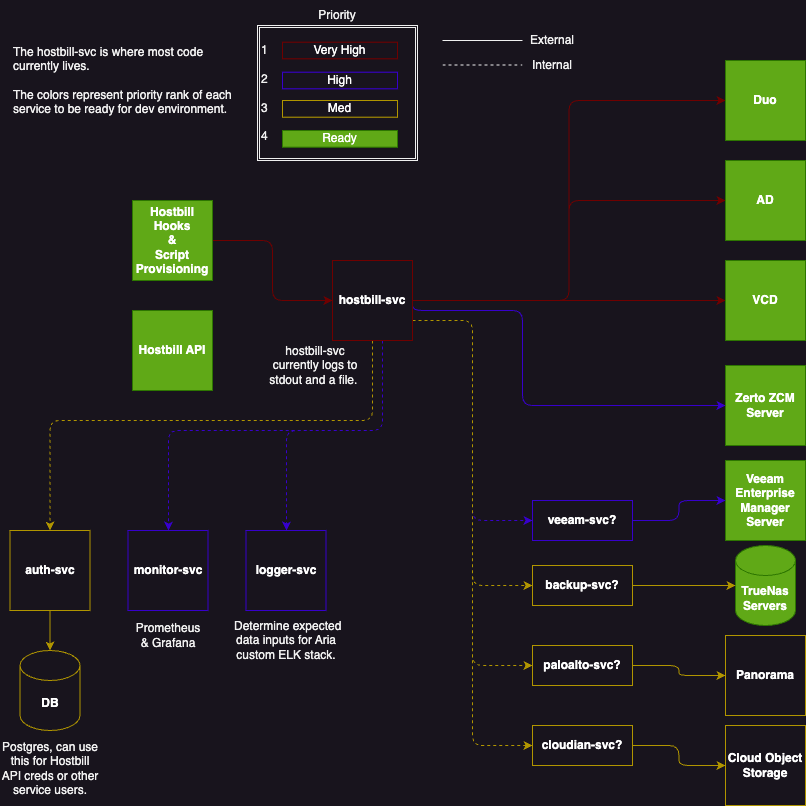

The diagram above was exported from draw.io. Its source (the exported page's mxGraphModel, read from the mxfile embedded in the PNG):
<mxGraphModel dx="1026" dy="743" grid="1" gridSize="10" guides="1" tooltips="1" connect="1" arrows="1" fold="1" page="1" pageScale="1" pageWidth="850" pageHeight="1100" math="0" shadow="0">
  <root>
    <mxCell id="0" />
    <mxCell id="1" parent="0" />
    <mxCell id="tpEZoXPsh82ab3EtwNNy-1" style="edgeStyle=orthogonalEdgeStyle;rounded=1;orthogonalLoop=1;jettySize=auto;html=1;fillColor=#a20025;strokeColor=#6F0000;curved=0;fontStyle=1" parent="1" source="VfMrGAV5X9RuWjGbwOM2-1" target="tpEZoXPsh82ab3EtwNNy-25" edge="1">
      <mxGeometry relative="1" as="geometry">
        <mxPoint x="183.99999999999977" y="310" as="targetPoint" />
      </mxGeometry>
    </mxCell>
    <mxCell id="VfMrGAV5X9RuWjGbwOM2-1" value="Hostbill&lt;div&gt;Hooks&lt;/div&gt;&lt;div&gt;&amp;amp;&lt;/div&gt;&lt;div&gt;Script Provisioning&lt;/div&gt;" style="whiteSpace=wrap;html=1;aspect=fixed;fillColor=#60a917;fontColor=#ffffff;strokeColor=#2D7600;fontStyle=1" parent="1" vertex="1">
      <mxGeometry x="140" y="210" width="80" height="80" as="geometry" />
    </mxCell>
    <mxCell id="VfMrGAV5X9RuWjGbwOM2-33" value="Veeam&lt;br&gt;Enterprise Manager Server" style="whiteSpace=wrap;html=1;aspect=fixed;fillColor=#60a917;fontColor=#ffffff;strokeColor=#2D7600;fontStyle=1" parent="1" vertex="1">
      <mxGeometry x="733" y="470" width="80" height="80" as="geometry" />
    </mxCell>
    <mxCell id="VfMrGAV5X9RuWjGbwOM2-37" value="Zerto ZCM Server" style="whiteSpace=wrap;html=1;aspect=fixed;fillColor=#60a917;fontColor=#ffffff;strokeColor=#2D7600;fontStyle=1" parent="1" vertex="1">
      <mxGeometry x="733" y="375" width="80" height="80" as="geometry" />
    </mxCell>
    <mxCell id="VfMrGAV5X9RuWjGbwOM2-40" value="&lt;div&gt;&lt;font&gt;&lt;span&gt;Panorama&lt;/span&gt;&lt;/font&gt;&lt;/div&gt;" style="whiteSpace=wrap;html=1;aspect=fixed;fillColor=none;fontColor=#FFFFFF;strokeColor=#B09500;fontStyle=1" parent="1" vertex="1">
      <mxGeometry x="733" y="645" width="80" height="80" as="geometry" />
    </mxCell>
    <mxCell id="VfMrGAV5X9RuWjGbwOM2-61" value="&lt;font color=&quot;#ffffff&quot;&gt;Cloud Object Storage&lt;/font&gt;" style="whiteSpace=wrap;html=1;aspect=fixed;fillColor=none;fontColor=#000000;strokeColor=#B09500;fontStyle=1" parent="1" vertex="1">
      <mxGeometry x="733" y="735" width="80" height="80" as="geometry" />
    </mxCell>
    <mxCell id="VfMrGAV5X9RuWjGbwOM2-47" value="&amp;nbsp;Determine expected data inputs for &lt;span&gt;Aria custom ELK stack.&lt;/span&gt;" style="text;html=1;align=center;verticalAlign=middle;whiteSpace=wrap;rounded=0;container=0;fontStyle=0" parent="1" vertex="1">
      <mxGeometry x="234.5" y="615" width="118" height="70" as="geometry" />
    </mxCell>
    <mxCell id="sRUQ0AUIrzEW88b1Tn4h-4" value="&lt;div&gt;&lt;span style=&quot;background-color: initial;&quot;&gt;The hostbill-svc is where most code currently lives.&lt;/span&gt;&lt;br&gt;&lt;/div&gt;&lt;div&gt;&lt;br&gt;&lt;/div&gt;&lt;div&gt;The colors represent priority rank of each service to be ready for dev environment.&lt;/div&gt;" style="text;html=1;align=left;verticalAlign=middle;whiteSpace=wrap;rounded=0;" parent="1" vertex="1">
      <mxGeometry x="19" y="35" width="235" height="110" as="geometry" />
    </mxCell>
    <mxCell id="UIEpuAOtPvzf0-wfi9FU-30" style="edgeStyle=orthogonalEdgeStyle;rounded=0;orthogonalLoop=1;jettySize=auto;html=1;fontStyle=1;fillColor=#e3c800;strokeColor=#B09500;" parent="1" source="Re_GWXcRV1CeXIaBgNGn-1" target="UIEpuAOtPvzf0-wfi9FU-29" edge="1">
      <mxGeometry relative="1" as="geometry">
        <mxPoint x="57.5" y="640" as="sourcePoint" />
      </mxGeometry>
    </mxCell>
    <mxCell id="Re_GWXcRV1CeXIaBgNGn-1" value="auth-svc" style="whiteSpace=wrap;html=1;aspect=fixed;fillColor=none;fontColor=#FFFFFF;strokeColor=#B09500;container=0;fontStyle=1" parent="1" vertex="1">
      <mxGeometry x="17.5" y="540" width="80" height="80" as="geometry" />
    </mxCell>
    <mxCell id="Re_GWXcRV1CeXIaBgNGn-3" value="Hostbill API" style="whiteSpace=wrap;html=1;aspect=fixed;fillColor=#60a917;fontColor=#ffffff;strokeColor=#2D7600;fontStyle=1" parent="1" vertex="1">
      <mxGeometry x="140" y="320" width="80" height="80" as="geometry" />
    </mxCell>
    <mxCell id="Re_GWXcRV1CeXIaBgNGn-13" value="" style="group" parent="1" vertex="1" connectable="0">
      <mxGeometry x="265" y="10" width="160" height="160" as="geometry" />
    </mxCell>
    <mxCell id="VfMrGAV5X9RuWjGbwOM2-52" value="1&lt;div&gt;&lt;br&gt;&lt;/div&gt;&lt;div&gt;&lt;div&gt;2&lt;/div&gt;&lt;div&gt;&lt;br&gt;&lt;/div&gt;&lt;div&gt;3&lt;/div&gt;&lt;/div&gt;&lt;div&gt;&lt;br&gt;&lt;/div&gt;&lt;div&gt;4&lt;/div&gt;" style="shape=ext;double=1;rounded=0;whiteSpace=wrap;html=1;align=left;fillColor=none;container=0;" parent="Re_GWXcRV1CeXIaBgNGn-13" vertex="1">
      <mxGeometry y="25" width="160" height="135" as="geometry" />
    </mxCell>
    <mxCell id="VfMrGAV5X9RuWjGbwOM2-56" value="Very High" style="rounded=0;whiteSpace=wrap;html=1;fillColor=none;fontColor=#ffffff;strokeColor=#6F0000;container=0;" parent="Re_GWXcRV1CeXIaBgNGn-13" vertex="1">
      <mxGeometry x="25" y="41.66666666666667" width="115" height="16.666666666666664" as="geometry" />
    </mxCell>
    <mxCell id="VfMrGAV5X9RuWjGbwOM2-57" value="High" style="rounded=0;whiteSpace=wrap;html=1;fillColor=none;fontColor=#ffffff;strokeColor=#3700CC;container=0;" parent="Re_GWXcRV1CeXIaBgNGn-13" vertex="1">
      <mxGeometry x="25" y="71.66666666666667" width="115" height="16.666666666666664" as="geometry" />
    </mxCell>
    <mxCell id="VfMrGAV5X9RuWjGbwOM2-58" value="Ready" style="rounded=0;whiteSpace=wrap;html=1;fillColor=#60a917;fontColor=#ffffff;strokeColor=#2D7600;container=0;" parent="Re_GWXcRV1CeXIaBgNGn-13" vertex="1">
      <mxGeometry x="25" y="129.99666666666667" width="115" height="16.666666666666664" as="geometry" />
    </mxCell>
    <mxCell id="Re_GWXcRV1CeXIaBgNGn-10" value="&lt;font color=&quot;#ffffff&quot;&gt;Med&lt;/font&gt;" style="rounded=0;whiteSpace=wrap;html=1;fillColor=none;fontColor=#000000;strokeColor=#B09500;container=0;" parent="Re_GWXcRV1CeXIaBgNGn-13" vertex="1">
      <mxGeometry x="25" y="99.99666666666667" width="115" height="16.666666666666664" as="geometry" />
    </mxCell>
    <mxCell id="Re_GWXcRV1CeXIaBgNGn-14" value="Priority" style="text;html=1;align=center;verticalAlign=middle;whiteSpace=wrap;rounded=0;" parent="Re_GWXcRV1CeXIaBgNGn-13" vertex="1">
      <mxGeometry x="50" width="60" height="30" as="geometry" />
    </mxCell>
    <mxCell id="UIEpuAOtPvzf0-wfi9FU-1" value="TrueNas&lt;div&gt;Servers&lt;/div&gt;" style="shape=cylinder3;whiteSpace=wrap;html=1;boundedLbl=1;backgroundOutline=1;size=15;fillColor=#60a917;fontColor=#ffffff;strokeColor=#2D7600;fontStyle=1" parent="1" vertex="1">
      <mxGeometry x="743" y="555" width="60" height="80" as="geometry" />
    </mxCell>
    <mxCell id="UIEpuAOtPvzf0-wfi9FU-5" value="&lt;div&gt;monitor-svc&lt;/div&gt;" style="whiteSpace=wrap;html=1;aspect=fixed;fillColor=none;fontColor=#ffffff;strokeColor=#3700CC;container=0;fontStyle=1" parent="1" vertex="1">
      <mxGeometry x="135.5" y="540" width="80" height="80" as="geometry" />
    </mxCell>
    <mxCell id="UIEpuAOtPvzf0-wfi9FU-10" value="&lt;span&gt;Prometheus &amp;amp; Grafana&lt;/span&gt;" style="text;html=1;align=center;verticalAlign=middle;whiteSpace=wrap;rounded=0;fontStyle=0" parent="1" vertex="1">
      <mxGeometry x="145.5" y="630" width="60" height="30" as="geometry" />
    </mxCell>
    <mxCell id="UIEpuAOtPvzf0-wfi9FU-29" value="DB" style="shape=cylinder3;whiteSpace=wrap;html=1;boundedLbl=1;backgroundOutline=1;size=15;fillColor=none;fontColor=#FFFFFF;strokeColor=#B09500;fontStyle=1" parent="1" vertex="1">
      <mxGeometry x="27.5" y="660" width="60" height="80" as="geometry" />
    </mxCell>
    <mxCell id="UIEpuAOtPvzf0-wfi9FU-31" value="Postgres, can use this for Hostbill API creds or other service users." style="text;html=1;align=center;verticalAlign=middle;whiteSpace=wrap;rounded=0;fontStyle=0" parent="1" vertex="1">
      <mxGeometry x="7.5" y="758" width="100" height="40" as="geometry" />
    </mxCell>
    <mxCell id="UIEpuAOtPvzf0-wfi9FU-75" style="edgeStyle=orthogonalEdgeStyle;rounded=1;orthogonalLoop=1;jettySize=auto;html=1;fillColor=#6a00ff;strokeColor=#3700CC;fontStyle=1;curved=0;" parent="1" source="UIEpuAOtPvzf0-wfi9FU-59" target="VfMrGAV5X9RuWjGbwOM2-33" edge="1">
      <mxGeometry relative="1" as="geometry" />
    </mxCell>
    <mxCell id="UIEpuAOtPvzf0-wfi9FU-76" style="edgeStyle=orthogonalEdgeStyle;rounded=1;orthogonalLoop=1;jettySize=auto;html=1;fillColor=#e3c800;strokeColor=#B09500;fontStyle=1;curved=0;" parent="1" source="UIEpuAOtPvzf0-wfi9FU-61" target="UIEpuAOtPvzf0-wfi9FU-1" edge="1">
      <mxGeometry relative="1" as="geometry" />
    </mxCell>
    <mxCell id="UIEpuAOtPvzf0-wfi9FU-79" style="edgeStyle=orthogonalEdgeStyle;rounded=1;orthogonalLoop=1;jettySize=auto;html=1;fillColor=#e3c800;strokeColor=#B09500;fontStyle=1;curved=0;" parent="1" source="UIEpuAOtPvzf0-wfi9FU-73" target="VfMrGAV5X9RuWjGbwOM2-61" edge="1">
      <mxGeometry relative="1" as="geometry" />
    </mxCell>
    <mxCell id="UIEpuAOtPvzf0-wfi9FU-59" value="&lt;span&gt;veeam-svc?&lt;/span&gt;" style="whiteSpace=wrap;html=1;fillColor=none;fontColor=#ffffff;strokeColor=#3700CC;container=0;fontStyle=1" parent="1" vertex="1">
      <mxGeometry x="540" y="510" width="100" height="40" as="geometry" />
    </mxCell>
    <mxCell id="UIEpuAOtPvzf0-wfi9FU-61" value="&lt;span&gt;backup-svc?&lt;/span&gt;" style="whiteSpace=wrap;html=1;fillColor=none;fontColor=#FFFFFF;strokeColor=#B09500;container=0;fontStyle=1" parent="1" vertex="1">
      <mxGeometry x="540" y="575" width="100" height="40" as="geometry" />
    </mxCell>
    <mxCell id="IPC5wUYY13akRZB1bKKr-4" style="edgeStyle=orthogonalEdgeStyle;rounded=1;orthogonalLoop=1;jettySize=auto;html=1;fillColor=#e3c800;strokeColor=#B09500;fontStyle=1;curved=0;" parent="1" source="UIEpuAOtPvzf0-wfi9FU-71" target="VfMrGAV5X9RuWjGbwOM2-40" edge="1">
      <mxGeometry relative="1" as="geometry" />
    </mxCell>
    <mxCell id="UIEpuAOtPvzf0-wfi9FU-71" value="&lt;span&gt;paloalto-svc?&lt;/span&gt;" style="whiteSpace=wrap;html=1;fillColor=none;fontColor=#FFFFFF;strokeColor=#B09500;container=0;fontStyle=1" parent="1" vertex="1">
      <mxGeometry x="540" y="655" width="100" height="40" as="geometry" />
    </mxCell>
    <mxCell id="UIEpuAOtPvzf0-wfi9FU-73" value="cloudian-svc?" style="whiteSpace=wrap;html=1;fillColor=none;fontColor=#FFFFFF;strokeColor=#B09500;container=0;fontStyle=1" parent="1" vertex="1">
      <mxGeometry x="540" y="735" width="100" height="40" as="geometry" />
    </mxCell>
    <mxCell id="IPC5wUYY13akRZB1bKKr-12" style="edgeStyle=orthogonalEdgeStyle;rounded=1;orthogonalLoop=1;jettySize=auto;html=1;entryX=0;entryY=0.5;entryDx=0;entryDy=0;curved=0;fillColor=#6a00ff;strokeColor=#3700CC;fontStyle=1;exitX=1;exitY=0.5;exitDx=0;exitDy=0;" parent="1" source="tpEZoXPsh82ab3EtwNNy-25" target="VfMrGAV5X9RuWjGbwOM2-37" edge="1">
      <mxGeometry relative="1" as="geometry">
        <mxPoint x="460" y="310.0000000000002" as="sourcePoint" />
        <Array as="points">
          <mxPoint x="420" y="320" />
          <mxPoint x="530" y="320" />
          <mxPoint x="530" y="415" />
        </Array>
      </mxGeometry>
    </mxCell>
    <mxCell id="IPC5wUYY13akRZB1bKKr-18" style="edgeStyle=orthogonalEdgeStyle;rounded=1;orthogonalLoop=1;jettySize=auto;html=1;entryX=0;entryY=0.5;entryDx=0;entryDy=0;curved=0;fillColor=#6a00ff;strokeColor=#3700CC;dashed=1;" parent="1" source="tpEZoXPsh82ab3EtwNNy-25" target="UIEpuAOtPvzf0-wfi9FU-59" edge="1">
      <mxGeometry relative="1" as="geometry">
        <Array as="points">
          <mxPoint x="480" y="330" />
          <mxPoint x="480" y="530" />
        </Array>
      </mxGeometry>
    </mxCell>
    <mxCell id="IPC5wUYY13akRZB1bKKr-19" style="edgeStyle=orthogonalEdgeStyle;rounded=1;orthogonalLoop=1;jettySize=auto;html=1;entryX=0;entryY=0.5;entryDx=0;entryDy=0;curved=0;dashed=1;fillColor=#e3c800;strokeColor=#B09500;" parent="1" source="tpEZoXPsh82ab3EtwNNy-25" target="UIEpuAOtPvzf0-wfi9FU-61" edge="1">
      <mxGeometry relative="1" as="geometry">
        <Array as="points">
          <mxPoint x="480" y="330" />
          <mxPoint x="480" y="595" />
        </Array>
      </mxGeometry>
    </mxCell>
    <mxCell id="IPC5wUYY13akRZB1bKKr-20" style="edgeStyle=orthogonalEdgeStyle;rounded=1;orthogonalLoop=1;jettySize=auto;html=1;entryX=0;entryY=0.5;entryDx=0;entryDy=0;curved=0;dashed=1;fillColor=#e3c800;strokeColor=#B09500;" parent="1" source="tpEZoXPsh82ab3EtwNNy-25" target="UIEpuAOtPvzf0-wfi9FU-71" edge="1">
      <mxGeometry relative="1" as="geometry">
        <Array as="points">
          <mxPoint x="480" y="330" />
          <mxPoint x="480" y="675" />
        </Array>
      </mxGeometry>
    </mxCell>
    <mxCell id="IPC5wUYY13akRZB1bKKr-23" style="edgeStyle=orthogonalEdgeStyle;rounded=1;orthogonalLoop=1;jettySize=auto;html=1;entryX=0;entryY=0.5;entryDx=0;entryDy=0;dashed=1;curved=0;fillColor=#e3c800;strokeColor=#B09500;" parent="1" source="tpEZoXPsh82ab3EtwNNy-25" target="UIEpuAOtPvzf0-wfi9FU-73" edge="1">
      <mxGeometry relative="1" as="geometry">
        <Array as="points">
          <mxPoint x="480" y="330" />
          <mxPoint x="480" y="755" />
        </Array>
      </mxGeometry>
    </mxCell>
    <mxCell id="IPC5wUYY13akRZB1bKKr-25" style="edgeStyle=orthogonalEdgeStyle;rounded=1;orthogonalLoop=1;jettySize=auto;html=1;entryX=0.5;entryY=0;entryDx=0;entryDy=0;curved=0;dashed=1;fillColor=#e3c800;strokeColor=#B09500;" parent="1" source="tpEZoXPsh82ab3EtwNNy-25" target="Re_GWXcRV1CeXIaBgNGn-1" edge="1">
      <mxGeometry relative="1" as="geometry">
        <Array as="points">
          <mxPoint x="380" y="430" />
          <mxPoint x="58" y="430" />
        </Array>
      </mxGeometry>
    </mxCell>
    <mxCell id="IPC5wUYY13akRZB1bKKr-26" style="edgeStyle=orthogonalEdgeStyle;rounded=1;orthogonalLoop=1;jettySize=auto;html=1;fillColor=#6a00ff;strokeColor=#3700CC;curved=0;dashed=1;" parent="1" source="tpEZoXPsh82ab3EtwNNy-25" target="UIEpuAOtPvzf0-wfi9FU-5" edge="1">
      <mxGeometry relative="1" as="geometry">
        <Array as="points">
          <mxPoint x="390" y="440" />
          <mxPoint x="176" y="440" />
        </Array>
      </mxGeometry>
    </mxCell>
    <mxCell id="IPC5wUYY13akRZB1bKKr-28" style="edgeStyle=orthogonalEdgeStyle;rounded=1;orthogonalLoop=1;jettySize=auto;html=1;curved=0;dashed=1;fillColor=#6a00ff;strokeColor=#3700CC;" parent="1" source="tpEZoXPsh82ab3EtwNNy-25" target="tpEZoXPsh82ab3EtwNNy-30" edge="1">
      <mxGeometry relative="1" as="geometry">
        <Array as="points">
          <mxPoint x="390" y="440" />
          <mxPoint x="294" y="440" />
        </Array>
      </mxGeometry>
    </mxCell>
    <mxCell id="IPC5wUYY13akRZB1bKKr-30" style="edgeStyle=orthogonalEdgeStyle;rounded=0;orthogonalLoop=1;jettySize=auto;html=1;entryX=0;entryY=0.5;entryDx=0;entryDy=0;fillColor=#a20025;strokeColor=#6F0000;" parent="1" source="tpEZoXPsh82ab3EtwNNy-25" target="B7vROKrSjzpE4B0BnT2m-16" edge="1">
      <mxGeometry relative="1" as="geometry" />
    </mxCell>
    <mxCell id="IPC5wUYY13akRZB1bKKr-31" style="edgeStyle=orthogonalEdgeStyle;rounded=1;orthogonalLoop=1;jettySize=auto;html=1;entryX=0;entryY=0.5;entryDx=0;entryDy=0;curved=0;fillColor=#a20025;strokeColor=#6F0000;" parent="1" source="tpEZoXPsh82ab3EtwNNy-25" target="IPC5wUYY13akRZB1bKKr-13" edge="1">
      <mxGeometry relative="1" as="geometry" />
    </mxCell>
    <mxCell id="IPC5wUYY13akRZB1bKKr-32" style="edgeStyle=orthogonalEdgeStyle;rounded=1;orthogonalLoop=1;jettySize=auto;html=1;entryX=0;entryY=0.5;entryDx=0;entryDy=0;fillColor=#a20025;strokeColor=#6F0000;curved=0;" parent="1" source="tpEZoXPsh82ab3EtwNNy-25" target="IPC5wUYY13akRZB1bKKr-29" edge="1">
      <mxGeometry relative="1" as="geometry" />
    </mxCell>
    <mxCell id="tpEZoXPsh82ab3EtwNNy-25" value="&lt;div&gt;&lt;span&gt;hostbill-svc&lt;/span&gt;&lt;/div&gt;" style="whiteSpace=wrap;html=1;aspect=fixed;fillColor=none;fontColor=#ffffff;strokeColor=#6F0000;fontStyle=1" parent="1" vertex="1">
      <mxGeometry x="340" y="270" width="80" height="80" as="geometry" />
    </mxCell>
    <mxCell id="tpEZoXPsh82ab3EtwNNy-30" value="logger-svc" style="whiteSpace=wrap;html=1;aspect=fixed;fillColor=none;fontColor=#ffffff;strokeColor=#3700CC;container=0;fontStyle=1" parent="1" vertex="1">
      <mxGeometry x="253.5" y="540" width="80" height="80" as="geometry" />
    </mxCell>
    <mxCell id="tpEZoXPsh82ab3EtwNNy-40" value="hostbill-svc currently logs to stdout and a file.&amp;nbsp;" style="text;html=1;align=center;verticalAlign=middle;whiteSpace=wrap;rounded=0;fontStyle=0" parent="1" vertex="1">
      <mxGeometry x="270" y="350" width="106" height="50" as="geometry" />
    </mxCell>
    <mxCell id="B7vROKrSjzpE4B0BnT2m-16" value="VCD" style="whiteSpace=wrap;html=1;aspect=fixed;fillColor=#60a917;fontColor=#ffffff;strokeColor=#2D7600;fontStyle=1" parent="1" vertex="1">
      <mxGeometry x="733" y="270" width="80" height="80" as="geometry" />
    </mxCell>
    <mxCell id="IPC5wUYY13akRZB1bKKr-6" value="" style="endArrow=none;dashed=1;html=1;rounded=0;" parent="1" edge="1">
      <mxGeometry width="50" height="50" relative="1" as="geometry">
        <mxPoint x="450" y="74.58" as="sourcePoint" />
        <mxPoint x="530" y="74.58" as="targetPoint" />
      </mxGeometry>
    </mxCell>
    <mxCell id="IPC5wUYY13akRZB1bKKr-7" value="" style="endArrow=none;html=1;rounded=0;" parent="1" edge="1">
      <mxGeometry width="50" height="50" relative="1" as="geometry">
        <mxPoint x="450" y="50" as="sourcePoint" />
        <mxPoint x="530" y="50" as="targetPoint" />
      </mxGeometry>
    </mxCell>
    <mxCell id="IPC5wUYY13akRZB1bKKr-8" value="External" style="text;html=1;align=center;verticalAlign=middle;whiteSpace=wrap;rounded=0;" parent="1" vertex="1">
      <mxGeometry x="530" y="35" width="60" height="30" as="geometry" />
    </mxCell>
    <mxCell id="IPC5wUYY13akRZB1bKKr-9" value="Internal" style="text;html=1;align=center;verticalAlign=middle;whiteSpace=wrap;rounded=0;" parent="1" vertex="1">
      <mxGeometry x="530" y="60" width="60" height="30" as="geometry" />
    </mxCell>
    <mxCell id="IPC5wUYY13akRZB1bKKr-13" value="AD" style="whiteSpace=wrap;html=1;aspect=fixed;fillColor=#60a917;fontColor=#ffffff;strokeColor=#2D7600;fontStyle=1" parent="1" vertex="1">
      <mxGeometry x="733" y="170" width="80" height="80" as="geometry" />
    </mxCell>
    <mxCell id="IPC5wUYY13akRZB1bKKr-29" value="Duo" style="whiteSpace=wrap;html=1;aspect=fixed;fillColor=#60a917;fontColor=#ffffff;strokeColor=#2D7600;fontStyle=1" parent="1" vertex="1">
      <mxGeometry x="733" y="70" width="80" height="80" as="geometry" />
    </mxCell>
  </root>
</mxGraphModel>